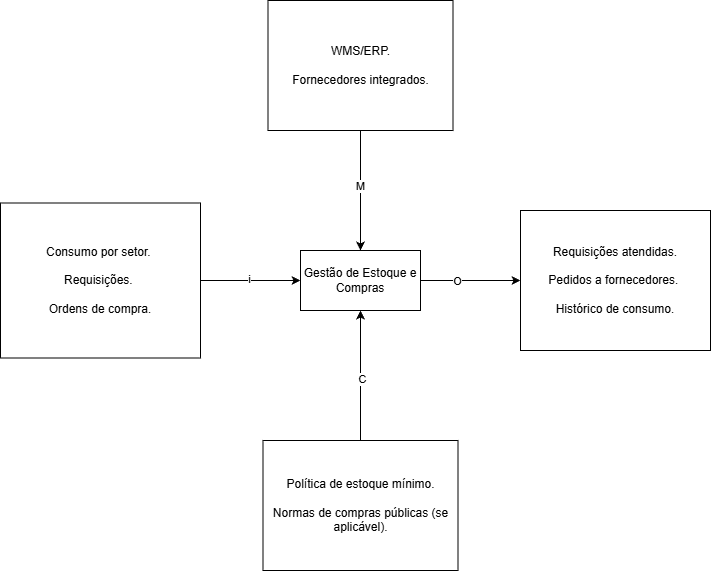

The diagram above was exported from draw.io. Its source (the exported page's mxGraphModel, read from the mxfile embedded in the PNG):
<mxGraphModel dx="1426" dy="789" grid="1" gridSize="10" guides="1" tooltips="1" connect="1" arrows="1" fold="1" page="1" pageScale="1" pageWidth="827" pageHeight="1169" math="0" shadow="0">
  <root>
    <mxCell id="0" />
    <mxCell id="1" parent="0" />
    <mxCell id="F6CGgLT271VHb5iBEWY4-8" style="edgeStyle=orthogonalEdgeStyle;rounded=0;orthogonalLoop=1;jettySize=auto;html=1;entryX=0;entryY=0.5;entryDx=0;entryDy=0;" edge="1" parent="1" source="F6CGgLT271VHb5iBEWY4-1" target="F6CGgLT271VHb5iBEWY4-4">
      <mxGeometry relative="1" as="geometry" />
    </mxCell>
    <mxCell id="F6CGgLT271VHb5iBEWY4-13" value="O" style="edgeLabel;html=1;align=center;verticalAlign=middle;resizable=0;points=[];" vertex="1" connectable="0" parent="F6CGgLT271VHb5iBEWY4-8">
      <mxGeometry x="-0.28" relative="1" as="geometry">
        <mxPoint as="offset" />
      </mxGeometry>
    </mxCell>
    <mxCell id="F6CGgLT271VHb5iBEWY4-1" value="Gestão de Estoque e Compras" style="rounded=0;whiteSpace=wrap;html=1;" vertex="1" parent="1">
      <mxGeometry x="340" y="370" width="120" height="60" as="geometry" />
    </mxCell>
    <mxCell id="F6CGgLT271VHb5iBEWY4-6" style="edgeStyle=orthogonalEdgeStyle;rounded=0;orthogonalLoop=1;jettySize=auto;html=1;entryX=0;entryY=0.5;entryDx=0;entryDy=0;" edge="1" parent="1" source="F6CGgLT271VHb5iBEWY4-2" target="F6CGgLT271VHb5iBEWY4-1">
      <mxGeometry relative="1" as="geometry" />
    </mxCell>
    <mxCell id="F6CGgLT271VHb5iBEWY4-11" value="i" style="edgeLabel;html=1;align=center;verticalAlign=middle;resizable=0;points=[];" vertex="1" connectable="0" parent="F6CGgLT271VHb5iBEWY4-6">
      <mxGeometry x="-0.04" y="2" relative="1" as="geometry">
        <mxPoint as="offset" />
      </mxGeometry>
    </mxCell>
    <mxCell id="F6CGgLT271VHb5iBEWY4-2" value="Consumo por setor.&amp;nbsp;&lt;div&gt;&lt;br&gt;&lt;/div&gt;&lt;div&gt;Requisições.&amp;nbsp;&lt;/div&gt;&lt;div&gt;&lt;br&gt;&lt;/div&gt;&lt;div&gt;Ordens de compra.&lt;/div&gt;" style="rounded=0;whiteSpace=wrap;html=1;align=center;" vertex="1" parent="1">
      <mxGeometry x="40" y="322.5" width="200" height="155" as="geometry" />
    </mxCell>
    <mxCell id="F6CGgLT271VHb5iBEWY4-7" style="edgeStyle=orthogonalEdgeStyle;rounded=0;orthogonalLoop=1;jettySize=auto;html=1;entryX=0.5;entryY=0;entryDx=0;entryDy=0;" edge="1" parent="1" source="F6CGgLT271VHb5iBEWY4-3" target="F6CGgLT271VHb5iBEWY4-1">
      <mxGeometry relative="1" as="geometry" />
    </mxCell>
    <mxCell id="F6CGgLT271VHb5iBEWY4-14" value="M" style="edgeLabel;html=1;align=center;verticalAlign=middle;resizable=0;points=[];" vertex="1" connectable="0" parent="F6CGgLT271VHb5iBEWY4-7">
      <mxGeometry x="-0.0769" y="-1" relative="1" as="geometry">
        <mxPoint as="offset" />
      </mxGeometry>
    </mxCell>
    <mxCell id="F6CGgLT271VHb5iBEWY4-3" value="WMS/ERP.&lt;div&gt;&amp;nbsp;&lt;div&gt;Fornecedores integrados.&lt;/div&gt;&lt;/div&gt;" style="rounded=0;whiteSpace=wrap;html=1;" vertex="1" parent="1">
      <mxGeometry x="307.5" y="120" width="185" height="130" as="geometry" />
    </mxCell>
    <mxCell id="F6CGgLT271VHb5iBEWY4-4" value="Requisições atendidas.&lt;div&gt;&lt;br&gt;&lt;/div&gt;&lt;div&gt;Pedidos a fornecedores.&amp;nbsp;&lt;div&gt;&lt;br&gt;&lt;/div&gt;&lt;div&gt;Histórico de consumo.&lt;/div&gt;&lt;/div&gt;" style="rounded=0;whiteSpace=wrap;html=1;" vertex="1" parent="1">
      <mxGeometry x="560" y="330" width="190" height="140" as="geometry" />
    </mxCell>
    <mxCell id="F6CGgLT271VHb5iBEWY4-9" style="edgeStyle=orthogonalEdgeStyle;rounded=0;orthogonalLoop=1;jettySize=auto;html=1;entryX=0.5;entryY=1;entryDx=0;entryDy=0;" edge="1" parent="1" source="F6CGgLT271VHb5iBEWY4-5" target="F6CGgLT271VHb5iBEWY4-1">
      <mxGeometry relative="1" as="geometry" />
    </mxCell>
    <mxCell id="F6CGgLT271VHb5iBEWY4-12" value="C" style="edgeLabel;html=1;align=center;verticalAlign=middle;resizable=0;points=[];" vertex="1" connectable="0" parent="F6CGgLT271VHb5iBEWY4-9">
      <mxGeometry x="-0.0462" y="-1" relative="1" as="geometry">
        <mxPoint as="offset" />
      </mxGeometry>
    </mxCell>
    <mxCell id="F6CGgLT271VHb5iBEWY4-5" value="Política de estoque mínimo.&lt;div&gt;&lt;br&gt;&lt;/div&gt;&lt;div&gt;Normas de compras públicas (se aplicável).&lt;/div&gt;" style="rounded=0;whiteSpace=wrap;html=1;align=center;" vertex="1" parent="1">
      <mxGeometry x="302.5" y="560" width="195" height="130" as="geometry" />
    </mxCell>
  </root>
</mxGraphModel>